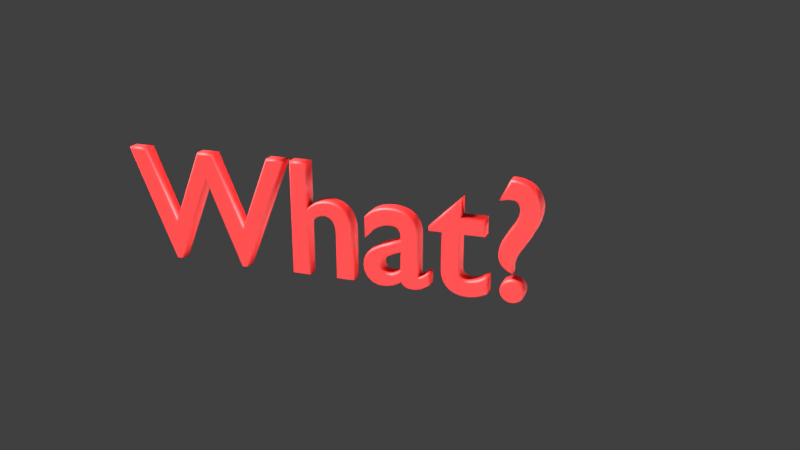 # Source: what-on-white.blend  (saved by Blender 2.79.0; exported with 4.5.12 LTS)
import bpy
from mathutils import Matrix  # noqa: F401  (used for matrix-valued properties, if any)

bpy.ops.wm.read_factory_settings(use_empty=True)
scene = bpy.context.scene
scene.name = 'Scene'

# ---- collections
col_collection_1 = bpy.data.collections.new('Collection 1'); scene.collection.children.link(col_collection_1)
col_collection_2 = bpy.data.collections.new('Collection 2'); scene.collection.children.link(col_collection_2)
col_collection_3 = bpy.data.collections.new('Collection 3'); scene.collection.children.link(col_collection_3)
col_collection_4 = bpy.data.collections.new('Collection 4'); scene.collection.children.link(col_collection_4)

# ---- materials (node trees are filled in below, after node groups)
mat_red = bpy.data.materials.new('Red')
mat_red.alpha_threshold = 0.0
mat_red.roughness = 0.5
mat_white = bpy.data.materials.new('White')
mat_white.alpha_threshold = 0.0
mat_white.roughness = 0.5

# ---- material node trees
mat_red.use_nodes = True; mat_red.node_tree.nodes.clear()
_N = mat_red.node_tree.nodes; _L = mat_red.node_tree.links
n0 = _N.new('ShaderNodeOutputMaterial'); n0.name = 'Material Output'; n0.location = (461, 298)
n1 = _N.new('ShaderNodeMixShader'); n1.name = 'Mix Shader'; n1.location = (181, 323)
n1.inputs[0].default_value = 0.1
n2 = _N.new('ShaderNodeBsdfDiffuse'); n2.name = 'Diffuse BSDF'; n2.location = (-85, 399)
n2.inputs[0].default_value = (0.8, 0.0, 0.0, 1.0)
n2.inputs[1].default_value = 0.5
n3 = _N.new('ShaderNodeBsdfAnisotropic'); n3.name = 'Glossy BSDF'; n3.location = (-97, 245)
n3.distribution = 'GGX'
n3.inputs[1].default_value = 0.6325
_L.new(n2.outputs[0], n1.inputs[1])
_L.new(n1.outputs[0], n0.inputs[0])
_L.new(n3.outputs[0], n1.inputs[2])
n0.is_active_output = True
mat_white.use_nodes = True; mat_white.node_tree.nodes.clear()
_N = mat_white.node_tree.nodes; _L = mat_white.node_tree.links
n0 = _N.new('ShaderNodeMixShader'); n0.name = 'Mix Shader'; n0.location = (162, 269)
n0.inputs[0].default_value = 0.33
n1 = _N.new('ShaderNodeBsdfDiffuse'); n1.name = 'Diffuse BSDF'; n1.location = (-14, 365)
n1.inputs[1].default_value = 1.0
n2 = _N.new('ShaderNodeEmission'); n2.name = 'Emission'; n2.location = (-24, 194)
n2.inputs[0].default_value = (0.8, 0.8, 0.8, 1.0)
n3 = _N.new('ShaderNodeOutputMaterial'); n3.name = 'Material Output'; n3.location = (495, 332)
_L.new(n1.outputs[0], n0.inputs[1])
_L.new(n2.outputs[0], n0.inputs[2])
_L.new(n0.outputs[0], n3.inputs[0])
n3.is_active_output = True

# ---- world
world_world = bpy.data.worlds.new('World'); scene.world = world_world
world_world.color = (0.05088, 0.05088, 0.05088)
world_world.use_sun_shadow = False
world_world.sun_shadow_jitter_overblur = 0.0
world_world.cycles.sampling_method = 'MANUAL'

# ---- cameras
cam_camera = bpy.data.cameras.new('Camera')
cam_camera.clip_end = 100.0
cam_camera.lens = 35.0
cam_camera.sensor_width = 32.0
cam_camera.sensor_height = 18.0
cam_camera.ortho_scale = 7.314
cam_camera.dof.focus_distance = 0.0

# ---- lights
light_point = bpy.data.lights.new('Point', 'POINT')
light_point.transmission_factor = 0.0
light_point.energy = 15.0
light_point.shadow_buffer_clip_start = 0.5
light_point.shadow_soft_size = 0.1
light_point.shadow_maximum_resolution = 0.006
light_point.use_absolute_resolution = True
light_lamp = bpy.data.lights.new('Lamp', 'SUN')
light_lamp.transmission_factor = 0.0
light_lamp.cutoff_distance = 30.0
light_lamp.angle = 0.1993
light_lamp.energy = 12.0
light_lamp.shadow_buffer_clip_start = 1.001
light_lamp.shadow_soft_size = 0.1
light_lamp.shadow_cascade_max_distance = 1000.0

# ---- meshes
me_plane = bpy.data.meshes.new('Plane')
me_plane.from_pydata([(-1.0, -1.0, 0.0), (1.0, -1.0, 0.0), (-1.0, 1.0, 0.0), (1.0, 1.0, 0.0)], [], [(0, 1, 3, 2)])
me_plane.materials.append(mat_white)
me_plane.use_remesh_preserve_volume = False
me_plane.use_remesh_preserve_attributes = False
me_plane.use_mirror_vertex_groups = False
me_plane.update()

# ---- curves / text
txt_text = bpy.data.curves.new('Text', 'FONT')
txt_text.dimensions = '2D'
txt_text.body = 'What?'
txt_text.materials.append(mat_red)
txt_text.use_path_clamp = True
txt_text.bevel_resolution = 1
txt_text.extrude = 0.07
txt_text.bevel_depth = 0.025
txt_text.align_x = 'CENTER'
txt_text.size = 2.0

# ---- objects
ob_camera = bpy.data.objects.new('Camera', cam_camera)
ob_text = bpy.data.objects.new('Text', txt_text)
ob_fill = bpy.data.objects.new('Fill', light_point)
ob_key = bpy.data.objects.new('Key', light_lamp)
ob_plane = bpy.data.objects.new('Plane', me_plane)

# ---- transforms, parenting, visibility, modifiers, constraints
ob_camera.location = (4.119, -9.115, 4.026)
ob_camera.rotation_euler = (1.244, -4.058e-07, 0.336)
ob_camera.lock_rotations_4d = False
ob_camera.empty_display_type = 'ARROWS'
ob_camera.color = (0.0, 0.0, 0.0, 0.0)
ob_camera.display_type = 'WIRE'
ob_camera.lineart.crease_threshold = 0.0
ob_text.location = (0.02702, 0.0, 0.03349)
ob_text.rotation_euler = (1.571, 0.0, 0.0)
ob_text.lineart.crease_threshold = 0.0
ob_fill.location = (4.103, -2.148, 0.3484)
ob_fill.lineart.crease_threshold = 0.0
ob_key.location = (-4.421, -0.5892, 2.367)
ob_key.rotation_euler = (0.6503, 0.05522, 5.008)
ob_key.lock_rotations_4d = False
ob_key.empty_display_type = 'ARROWS'
ob_key.color = (0.0, 0.0, 0.0, 0.0)
ob_key.lineart.crease_threshold = 0.0
ob_plane.location = (0.0, 0.0, 0.0)
ob_plane.scale = (-142.4, -142.4, -142.4)
ob_plane.lineart.crease_threshold = 0.0

# ---- collection membership
col_collection_1.objects.link(ob_camera)
col_collection_2.objects.link(ob_text)
col_collection_3.objects.link(ob_fill)
col_collection_3.objects.link(ob_key)
col_collection_4.objects.link(ob_plane)
def _layer_coll(name, lc=None):
    lc = lc or bpy.context.view_layer.layer_collection
    for c in lc.children:
        if c.name == name: return c
        r = _layer_coll(name, c)
        if r: return r
_layer_coll('Collection 1').indirect_only = True
_layer_coll('Collection 4').indirect_only = True

# ---- scene / render settings (as saved in the file)
scene.camera = ob_camera
scene.frame_start = 1; scene.frame_end = 250; scene.frame_set(1)
scene.render.engine = 'CYCLES'
scene.render.resolution_percentage = 50
scene.render.dither_intensity = 0.0
scene.render.film_transparent = True
scene.cycles.use_denoising = False
scene.cycles.samples = 196
scene.cycles.sampling_pattern = 'TABULATED_SOBOL'
scene.cycles.use_adaptive_sampling = False
scene.cycles.use_light_tree = False
scene.cycles.blur_glossy = 0.0
scene.cycles.sample_clamp_indirect = 0.0
scene.view_settings.view_transform = 'Standard'
bpy.context.view_layer.update()
